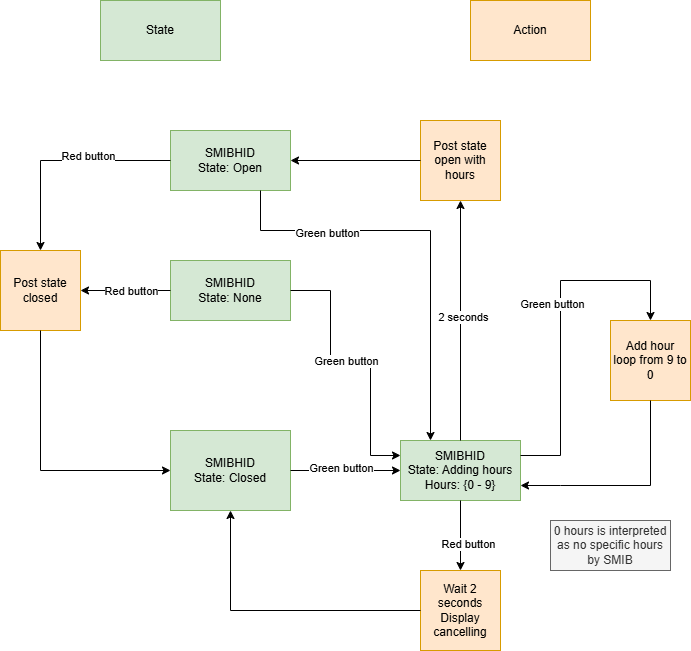

The diagram above was exported from draw.io. Its source (the exported page's mxGraphModel, read from the mxfile embedded in the PNG):
<mxGraphModel dx="2072" dy="1131" grid="1" gridSize="10" guides="1" tooltips="1" connect="1" arrows="1" fold="1" page="1" pageScale="1" pageWidth="827" pageHeight="1169" math="0" shadow="0">
  <root>
    <mxCell id="0" />
    <mxCell id="1" parent="0" />
    <mxCell id="8bDDuqE62DmGJ4aQNAMz-1" value="&lt;div&gt;SMIBHID&lt;/div&gt;&lt;div&gt;State: Closed&lt;/div&gt;" style="rounded=0;whiteSpace=wrap;html=1;fillColor=#d5e8d4;strokeColor=#82b366;" parent="1" vertex="1">
      <mxGeometry x="260" y="550" width="120" height="80" as="geometry" />
    </mxCell>
    <mxCell id="8bDDuqE62DmGJ4aQNAMz-2" value="&lt;div&gt;SMIBHID&lt;/div&gt;State: Adding hours&lt;div&gt;&lt;span style=&quot;background-color: initial;&quot;&gt;Hours: {0 - 9}&lt;/span&gt;&lt;br&gt;&lt;/div&gt;" style="rounded=0;whiteSpace=wrap;html=1;fillColor=#d5e8d4;strokeColor=#82b366;" parent="1" vertex="1">
      <mxGeometry x="490" y="560" width="120" height="60" as="geometry" />
    </mxCell>
    <mxCell id="8bDDuqE62DmGJ4aQNAMz-3" value="Add hour&lt;div&gt;loop from 9 to 0&lt;/div&gt;" style="whiteSpace=wrap;html=1;aspect=fixed;fillColor=#ffe6cc;strokeColor=#d79b00;" parent="1" vertex="1">
      <mxGeometry x="700" y="440" width="80" height="80" as="geometry" />
    </mxCell>
    <mxCell id="8bDDuqE62DmGJ4aQNAMz-5" value="Post state open with hours" style="whiteSpace=wrap;html=1;aspect=fixed;fillColor=#ffe6cc;strokeColor=#d79b00;" parent="1" vertex="1">
      <mxGeometry x="510" y="240" width="80" height="80" as="geometry" />
    </mxCell>
    <mxCell id="8bDDuqE62DmGJ4aQNAMz-6" value="" style="endArrow=classic;html=1;rounded=0;exitX=1;exitY=0.5;exitDx=0;exitDy=0;entryX=0;entryY=0.5;entryDx=0;entryDy=0;" parent="1" source="8bDDuqE62DmGJ4aQNAMz-1" target="8bDDuqE62DmGJ4aQNAMz-2" edge="1">
      <mxGeometry width="50" height="50" relative="1" as="geometry">
        <mxPoint x="430" y="470" as="sourcePoint" />
        <mxPoint x="480" y="420" as="targetPoint" />
      </mxGeometry>
    </mxCell>
    <mxCell id="8bDDuqE62DmGJ4aQNAMz-7" value="Green button" style="edgeLabel;html=1;align=center;verticalAlign=middle;resizable=0;points=[];" parent="8bDDuqE62DmGJ4aQNAMz-6" connectable="0" vertex="1">
      <mxGeometry x="0.3626" y="-1" relative="1" as="geometry">
        <mxPoint x="-25" y="-4" as="offset" />
      </mxGeometry>
    </mxCell>
    <mxCell id="8bDDuqE62DmGJ4aQNAMz-8" value="" style="endArrow=classic;html=1;rounded=0;exitX=0.5;exitY=0;exitDx=0;exitDy=0;entryX=0.5;entryY=1;entryDx=0;entryDy=0;" parent="1" source="8bDDuqE62DmGJ4aQNAMz-2" target="8bDDuqE62DmGJ4aQNAMz-5" edge="1">
      <mxGeometry width="50" height="50" relative="1" as="geometry">
        <mxPoint x="640" y="420" as="sourcePoint" />
        <mxPoint x="690" y="370" as="targetPoint" />
      </mxGeometry>
    </mxCell>
    <mxCell id="8bDDuqE62DmGJ4aQNAMz-9" value="2 seconds" style="edgeLabel;html=1;align=center;verticalAlign=middle;resizable=0;points=[];" parent="8bDDuqE62DmGJ4aQNAMz-8" connectable="0" vertex="1">
      <mxGeometry x="0.036" y="-2" relative="1" as="geometry">
        <mxPoint as="offset" />
      </mxGeometry>
    </mxCell>
    <mxCell id="8bDDuqE62DmGJ4aQNAMz-10" value="" style="endArrow=classic;html=1;rounded=0;exitX=0.5;exitY=1;exitDx=0;exitDy=0;entryX=0.5;entryY=0;entryDx=0;entryDy=0;" parent="1" source="8bDDuqE62DmGJ4aQNAMz-2" target="8bDDuqE62DmGJ4aQNAMz-15" edge="1">
      <mxGeometry width="50" height="50" relative="1" as="geometry">
        <mxPoint x="240" y="620" as="sourcePoint" />
        <mxPoint x="290" y="570" as="targetPoint" />
        <Array as="points" />
      </mxGeometry>
    </mxCell>
    <mxCell id="8bDDuqE62DmGJ4aQNAMz-11" value="Red button" style="edgeLabel;html=1;align=center;verticalAlign=middle;resizable=0;points=[];" parent="8bDDuqE62DmGJ4aQNAMz-10" connectable="0" vertex="1">
      <mxGeometry x="0.2322" y="-1" relative="1" as="geometry">
        <mxPoint x="8" as="offset" />
      </mxGeometry>
    </mxCell>
    <mxCell id="8bDDuqE62DmGJ4aQNAMz-12" value="" style="endArrow=classic;html=1;rounded=0;exitX=0;exitY=0.5;exitDx=0;exitDy=0;entryX=1;entryY=0.5;entryDx=0;entryDy=0;" parent="1" source="8bDDuqE62DmGJ4aQNAMz-5" target="8bDDuqE62DmGJ4aQNAMz-18" edge="1">
      <mxGeometry width="50" height="50" relative="1" as="geometry">
        <mxPoint x="410" y="130" as="sourcePoint" />
        <mxPoint x="460" y="320" as="targetPoint" />
        <Array as="points" />
      </mxGeometry>
    </mxCell>
    <mxCell id="8bDDuqE62DmGJ4aQNAMz-13" value="" style="endArrow=classic;html=1;rounded=0;exitX=1;exitY=0.25;exitDx=0;exitDy=0;entryX=0.5;entryY=0;entryDx=0;entryDy=0;" parent="1" source="8bDDuqE62DmGJ4aQNAMz-2" target="8bDDuqE62DmGJ4aQNAMz-3" edge="1">
      <mxGeometry width="50" height="50" relative="1" as="geometry">
        <mxPoint x="620" y="430" as="sourcePoint" />
        <mxPoint x="670" y="380" as="targetPoint" />
        <Array as="points">
          <mxPoint x="650" y="575" />
          <mxPoint x="650" y="400" />
          <mxPoint x="740" y="400" />
        </Array>
      </mxGeometry>
    </mxCell>
    <mxCell id="8bDDuqE62DmGJ4aQNAMz-17" value="Green button" style="edgeLabel;html=1;align=center;verticalAlign=middle;resizable=0;points=[];" parent="8bDDuqE62DmGJ4aQNAMz-13" connectable="0" vertex="1">
      <mxGeometry x="0.1102" y="-1" relative="1" as="geometry">
        <mxPoint x="-10" as="offset" />
      </mxGeometry>
    </mxCell>
    <mxCell id="8bDDuqE62DmGJ4aQNAMz-14" value="" style="endArrow=classic;html=1;rounded=0;exitX=0.5;exitY=1;exitDx=0;exitDy=0;entryX=1;entryY=0.75;entryDx=0;entryDy=0;" parent="1" source="8bDDuqE62DmGJ4aQNAMz-3" target="8bDDuqE62DmGJ4aQNAMz-2" edge="1">
      <mxGeometry width="50" height="50" relative="1" as="geometry">
        <mxPoint x="520" y="700" as="sourcePoint" />
        <mxPoint x="570" y="650" as="targetPoint" />
        <Array as="points">
          <mxPoint x="740" y="605" />
          <mxPoint x="650" y="605" />
        </Array>
      </mxGeometry>
    </mxCell>
    <mxCell id="8bDDuqE62DmGJ4aQNAMz-15" value="Wait 2 seconds&lt;div&gt;Display cancelling&lt;/div&gt;" style="whiteSpace=wrap;html=1;aspect=fixed;fillColor=#ffe6cc;strokeColor=#d79b00;" parent="1" vertex="1">
      <mxGeometry x="510" y="690" width="80" height="80" as="geometry" />
    </mxCell>
    <mxCell id="8bDDuqE62DmGJ4aQNAMz-16" value="" style="endArrow=classic;html=1;rounded=0;exitX=0;exitY=0.5;exitDx=0;exitDy=0;entryX=0.5;entryY=1;entryDx=0;entryDy=0;" parent="1" source="8bDDuqE62DmGJ4aQNAMz-15" target="8bDDuqE62DmGJ4aQNAMz-1" edge="1">
      <mxGeometry width="50" height="50" relative="1" as="geometry">
        <mxPoint x="270" y="810" as="sourcePoint" />
        <mxPoint x="320" y="760" as="targetPoint" />
        <Array as="points">
          <mxPoint x="320" y="730" />
        </Array>
      </mxGeometry>
    </mxCell>
    <mxCell id="8bDDuqE62DmGJ4aQNAMz-18" value="SMIBHID&lt;div&gt;State: Open&lt;/div&gt;" style="rounded=0;whiteSpace=wrap;html=1;fillColor=#d5e8d4;strokeColor=#82b366;" parent="1" vertex="1">
      <mxGeometry x="260" y="250" width="120" height="60" as="geometry" />
    </mxCell>
    <mxCell id="8bDDuqE62DmGJ4aQNAMz-19" value="Post state closed" style="whiteSpace=wrap;html=1;aspect=fixed;fillColor=#ffe6cc;strokeColor=#d79b00;" parent="1" vertex="1">
      <mxGeometry x="90" y="370" width="80" height="80" as="geometry" />
    </mxCell>
    <mxCell id="8bDDuqE62DmGJ4aQNAMz-20" value="" style="endArrow=classic;html=1;rounded=0;exitX=0;exitY=0.5;exitDx=0;exitDy=0;entryX=0.5;entryY=0;entryDx=0;entryDy=0;" parent="1" source="8bDDuqE62DmGJ4aQNAMz-18" target="8bDDuqE62DmGJ4aQNAMz-19" edge="1">
      <mxGeometry width="50" height="50" relative="1" as="geometry">
        <mxPoint x="110" y="280" as="sourcePoint" />
        <mxPoint x="160" y="230" as="targetPoint" />
        <Array as="points">
          <mxPoint x="130" y="280" />
        </Array>
      </mxGeometry>
    </mxCell>
    <mxCell id="8bDDuqE62DmGJ4aQNAMz-22" value="Red button" style="edgeLabel;html=1;align=center;verticalAlign=middle;resizable=0;points=[];" parent="8bDDuqE62DmGJ4aQNAMz-20" connectable="0" vertex="1">
      <mxGeometry x="-0.25" y="-5" relative="1" as="geometry">
        <mxPoint as="offset" />
      </mxGeometry>
    </mxCell>
    <mxCell id="8bDDuqE62DmGJ4aQNAMz-21" value="" style="endArrow=classic;html=1;rounded=0;exitX=0.5;exitY=1;exitDx=0;exitDy=0;entryX=0;entryY=0.5;entryDx=0;entryDy=0;" parent="1" source="8bDDuqE62DmGJ4aQNAMz-19" target="8bDDuqE62DmGJ4aQNAMz-1" edge="1">
      <mxGeometry width="50" height="50" relative="1" as="geometry">
        <mxPoint x="170" y="620" as="sourcePoint" />
        <mxPoint x="220" y="570" as="targetPoint" />
        <Array as="points">
          <mxPoint x="130" y="590" />
        </Array>
      </mxGeometry>
    </mxCell>
    <mxCell id="38A4rrg2Mb4ppat36eEJ-1" value="SMIBHID&lt;div&gt;State: None&lt;/div&gt;" style="rounded=0;whiteSpace=wrap;html=1;fillColor=#d5e8d4;strokeColor=#82b366;" parent="1" vertex="1">
      <mxGeometry x="260" y="380" width="120" height="60" as="geometry" />
    </mxCell>
    <mxCell id="38A4rrg2Mb4ppat36eEJ-3" value="" style="endArrow=classic;html=1;rounded=0;exitX=0;exitY=0.5;exitDx=0;exitDy=0;entryX=1;entryY=0.5;entryDx=0;entryDy=0;" parent="1" source="38A4rrg2Mb4ppat36eEJ-1" target="8bDDuqE62DmGJ4aQNAMz-19" edge="1">
      <mxGeometry width="50" height="50" relative="1" as="geometry">
        <mxPoint x="320" y="520" as="sourcePoint" />
        <mxPoint x="370" y="470" as="targetPoint" />
      </mxGeometry>
    </mxCell>
    <mxCell id="38A4rrg2Mb4ppat36eEJ-4" value="Red button" style="edgeLabel;html=1;align=center;verticalAlign=middle;resizable=0;points=[];" parent="38A4rrg2Mb4ppat36eEJ-3" vertex="1" connectable="0">
      <mxGeometry x="-0.4889" y="1" relative="1" as="geometry">
        <mxPoint x="-17" y="-1" as="offset" />
      </mxGeometry>
    </mxCell>
    <mxCell id="38A4rrg2Mb4ppat36eEJ-5" value="" style="endArrow=classic;html=1;rounded=0;exitX=1;exitY=0.5;exitDx=0;exitDy=0;entryX=0;entryY=0.25;entryDx=0;entryDy=0;" parent="1" source="38A4rrg2Mb4ppat36eEJ-1" target="8bDDuqE62DmGJ4aQNAMz-2" edge="1">
      <mxGeometry width="50" height="50" relative="1" as="geometry">
        <mxPoint x="390" y="510" as="sourcePoint" />
        <mxPoint x="440" y="460" as="targetPoint" />
        <Array as="points">
          <mxPoint x="420" y="410" />
          <mxPoint x="420" y="480" />
          <mxPoint x="460" y="480" />
          <mxPoint x="460" y="575" />
        </Array>
      </mxGeometry>
    </mxCell>
    <mxCell id="38A4rrg2Mb4ppat36eEJ-6" value="Green button" style="edgeLabel;html=1;align=center;verticalAlign=middle;resizable=0;points=[];" parent="38A4rrg2Mb4ppat36eEJ-5" vertex="1" connectable="0">
      <mxGeometry x="-0.0897" relative="1" as="geometry">
        <mxPoint as="offset" />
      </mxGeometry>
    </mxCell>
    <mxCell id="38A4rrg2Mb4ppat36eEJ-7" value="0 hours is interpreted as no specific hours by SMIB" style="text;html=1;align=center;verticalAlign=middle;whiteSpace=wrap;rounded=0;fillColor=#f5f5f5;fontColor=#333333;strokeColor=#666666;" parent="1" vertex="1">
      <mxGeometry x="640" y="640" width="120" height="50" as="geometry" />
    </mxCell>
    <mxCell id="38A4rrg2Mb4ppat36eEJ-8" value="State" style="rounded=0;whiteSpace=wrap;html=1;fillColor=#d5e8d4;strokeColor=#82b366;" parent="1" vertex="1">
      <mxGeometry x="190" y="120" width="120" height="60" as="geometry" />
    </mxCell>
    <mxCell id="38A4rrg2Mb4ppat36eEJ-9" value="Action" style="rounded=0;whiteSpace=wrap;html=1;fillColor=#ffe6cc;strokeColor=#d79b00;" parent="1" vertex="1">
      <mxGeometry x="560" y="120" width="120" height="60" as="geometry" />
    </mxCell>
    <mxCell id="GXmMyMz1VZOD3KBjOiKX-1" value="" style="endArrow=classic;html=1;rounded=0;exitX=0.75;exitY=1;exitDx=0;exitDy=0;entryX=0.25;entryY=0;entryDx=0;entryDy=0;" edge="1" parent="1" source="8bDDuqE62DmGJ4aQNAMz-18" target="8bDDuqE62DmGJ4aQNAMz-2">
      <mxGeometry width="50" height="50" relative="1" as="geometry">
        <mxPoint x="720" y="360" as="sourcePoint" />
        <mxPoint x="500" y="440" as="targetPoint" />
        <Array as="points">
          <mxPoint x="350" y="350" />
          <mxPoint x="520" y="350" />
        </Array>
      </mxGeometry>
    </mxCell>
    <mxCell id="GXmMyMz1VZOD3KBjOiKX-2" value="Green button" style="edgeLabel;html=1;align=center;verticalAlign=middle;resizable=0;points=[];" vertex="1" connectable="0" parent="GXmMyMz1VZOD3KBjOiKX-1">
      <mxGeometry x="-0.4952" y="-2" relative="1" as="geometry">
        <mxPoint as="offset" />
      </mxGeometry>
    </mxCell>
  </root>
</mxGraphModel>